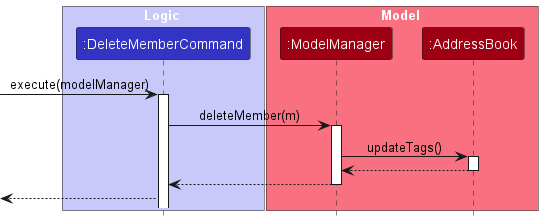

The diagram above was rendered by PlantUML. Its source (embedded in the PNG):
@startuml
!include style.puml
skinparam ArrowFontStyle plain

box Logic LOGIC_COLOR_T1
participant ":DeleteMemberCommand" as DeleteMemberCommand LOGIC_COLOR
end box

box Model MODEL_COLOR_T1
participant ":ModelManager" as ModelManager MODEL_COLOR
participant ":AddressBook" as AddressBook MODEL_COLOR
end box

-> DeleteMemberCommand: execute(modelManager)
activate DeleteMemberCommand

DeleteMemberCommand -> ModelManager: deleteMember(m)
activate ModelManager

ModelManager -> AddressBook: updateTags()
activate AddressBook

ModelManager <-- AddressBook
deactivate AddressBook

DeleteMemberCommand <-- ModelManager
deactivate ModelManager

<-- DeleteMemberCommand

@enduml